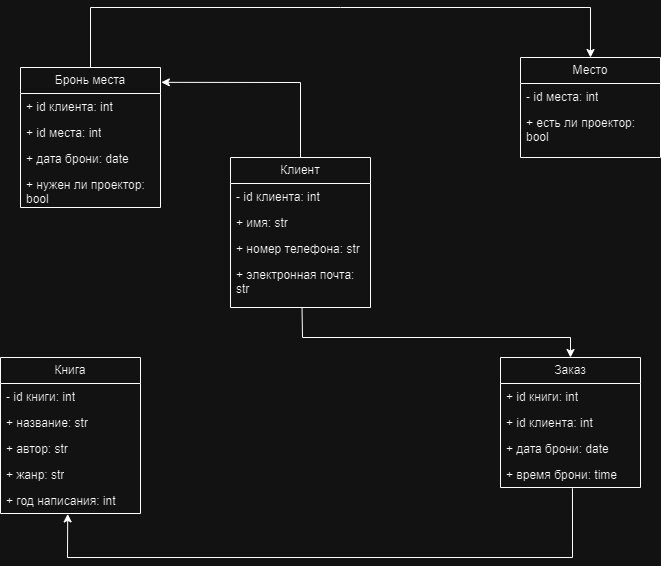

The diagram above was exported from draw.io. Its source (the exported page's mxGraphModel, read from the mxfile embedded in the PNG):
<mxGraphModel dx="1002" dy="567" grid="1" gridSize="10" guides="1" tooltips="1" connect="1" arrows="1" fold="1" page="1" pageScale="1" pageWidth="827" pageHeight="1169" math="0" shadow="0">
  <root>
    <mxCell id="0" />
    <mxCell id="1" parent="0" />
    <mxCell id="uAzMmOg_Et_YR731WxB3-1" value="Книга" style="swimlane;fontStyle=0;childLayout=stackLayout;horizontal=1;startSize=26;fillColor=none;horizontalStack=0;resizeParent=1;resizeParentMax=0;resizeLast=0;collapsible=1;marginBottom=0;whiteSpace=wrap;html=1;" vertex="1" parent="1">
      <mxGeometry x="90" y="380" width="140" height="156" as="geometry" />
    </mxCell>
    <mxCell id="uAzMmOg_Et_YR731WxB3-2" value="- id книги: int" style="text;strokeColor=none;fillColor=none;align=left;verticalAlign=top;spacingLeft=4;spacingRight=4;overflow=hidden;rotatable=0;points=[[0,0.5],[1,0.5]];portConstraint=eastwest;whiteSpace=wrap;html=1;" vertex="1" parent="uAzMmOg_Et_YR731WxB3-1">
      <mxGeometry y="26" width="140" height="26" as="geometry" />
    </mxCell>
    <mxCell id="uAzMmOg_Et_YR731WxB3-3" value="+ название: str" style="text;strokeColor=none;fillColor=none;align=left;verticalAlign=top;spacingLeft=4;spacingRight=4;overflow=hidden;rotatable=0;points=[[0,0.5],[1,0.5]];portConstraint=eastwest;whiteSpace=wrap;html=1;" vertex="1" parent="uAzMmOg_Et_YR731WxB3-1">
      <mxGeometry y="52" width="140" height="26" as="geometry" />
    </mxCell>
    <mxCell id="uAzMmOg_Et_YR731WxB3-4" value="+ автор: str" style="text;strokeColor=none;fillColor=none;align=left;verticalAlign=top;spacingLeft=4;spacingRight=4;overflow=hidden;rotatable=0;points=[[0,0.5],[1,0.5]];portConstraint=eastwest;whiteSpace=wrap;html=1;" vertex="1" parent="uAzMmOg_Et_YR731WxB3-1">
      <mxGeometry y="78" width="140" height="26" as="geometry" />
    </mxCell>
    <mxCell id="uAzMmOg_Et_YR731WxB3-6" value="+ жанр: str" style="text;strokeColor=none;fillColor=none;align=left;verticalAlign=top;spacingLeft=4;spacingRight=4;overflow=hidden;rotatable=0;points=[[0,0.5],[1,0.5]];portConstraint=eastwest;whiteSpace=wrap;html=1;" vertex="1" parent="uAzMmOg_Et_YR731WxB3-1">
      <mxGeometry y="104" width="140" height="26" as="geometry" />
    </mxCell>
    <mxCell id="uAzMmOg_Et_YR731WxB3-5" value="+ год написания: int" style="text;strokeColor=none;fillColor=none;align=left;verticalAlign=top;spacingLeft=4;spacingRight=4;overflow=hidden;rotatable=0;points=[[0,0.5],[1,0.5]];portConstraint=eastwest;whiteSpace=wrap;html=1;" vertex="1" parent="uAzMmOg_Et_YR731WxB3-1">
      <mxGeometry y="130" width="140" height="26" as="geometry" />
    </mxCell>
    <mxCell id="uAzMmOg_Et_YR731WxB3-8" value="Клиент" style="swimlane;fontStyle=0;childLayout=stackLayout;horizontal=1;startSize=26;fillColor=none;horizontalStack=0;resizeParent=1;resizeParentMax=0;resizeLast=0;collapsible=1;marginBottom=0;whiteSpace=wrap;html=1;" vertex="1" parent="1">
      <mxGeometry x="320" y="180" width="140" height="150" as="geometry" />
    </mxCell>
    <mxCell id="uAzMmOg_Et_YR731WxB3-9" value="- id клиента: int" style="text;strokeColor=none;fillColor=none;align=left;verticalAlign=top;spacingLeft=4;spacingRight=4;overflow=hidden;rotatable=0;points=[[0,0.5],[1,0.5]];portConstraint=eastwest;whiteSpace=wrap;html=1;" vertex="1" parent="uAzMmOg_Et_YR731WxB3-8">
      <mxGeometry y="26" width="140" height="26" as="geometry" />
    </mxCell>
    <mxCell id="uAzMmOg_Et_YR731WxB3-10" value="+ имя: str" style="text;strokeColor=none;fillColor=none;align=left;verticalAlign=top;spacingLeft=4;spacingRight=4;overflow=hidden;rotatable=0;points=[[0,0.5],[1,0.5]];portConstraint=eastwest;whiteSpace=wrap;html=1;" vertex="1" parent="uAzMmOg_Et_YR731WxB3-8">
      <mxGeometry y="52" width="140" height="26" as="geometry" />
    </mxCell>
    <mxCell id="uAzMmOg_Et_YR731WxB3-11" value="+ номер телефона: str" style="text;strokeColor=none;fillColor=none;align=left;verticalAlign=top;spacingLeft=4;spacingRight=4;overflow=hidden;rotatable=0;points=[[0,0.5],[1,0.5]];portConstraint=eastwest;whiteSpace=wrap;html=1;" vertex="1" parent="uAzMmOg_Et_YR731WxB3-8">
      <mxGeometry y="78" width="140" height="26" as="geometry" />
    </mxCell>
    <mxCell id="uAzMmOg_Et_YR731WxB3-12" value="+ электронная почта: str" style="text;strokeColor=none;fillColor=none;align=left;verticalAlign=top;spacingLeft=4;spacingRight=4;overflow=hidden;rotatable=0;points=[[0,0.5],[1,0.5]];portConstraint=eastwest;whiteSpace=wrap;html=1;" vertex="1" parent="uAzMmOg_Et_YR731WxB3-8">
      <mxGeometry y="104" width="140" height="46" as="geometry" />
    </mxCell>
    <mxCell id="uAzMmOg_Et_YR731WxB3-14" value="Место" style="swimlane;fontStyle=0;childLayout=stackLayout;horizontal=1;startSize=26;fillColor=none;horizontalStack=0;resizeParent=1;resizeParentMax=0;resizeLast=0;collapsible=1;marginBottom=0;whiteSpace=wrap;html=1;" vertex="1" parent="1">
      <mxGeometry x="610" y="80" width="140" height="100" as="geometry" />
    </mxCell>
    <mxCell id="uAzMmOg_Et_YR731WxB3-15" value="- id места: int" style="text;strokeColor=none;fillColor=none;align=left;verticalAlign=top;spacingLeft=4;spacingRight=4;overflow=hidden;rotatable=0;points=[[0,0.5],[1,0.5]];portConstraint=eastwest;whiteSpace=wrap;html=1;" vertex="1" parent="uAzMmOg_Et_YR731WxB3-14">
      <mxGeometry y="26" width="140" height="26" as="geometry" />
    </mxCell>
    <mxCell id="uAzMmOg_Et_YR731WxB3-16" value="+ есть ли проектор: bool" style="text;strokeColor=none;fillColor=none;align=left;verticalAlign=top;spacingLeft=4;spacingRight=4;overflow=hidden;rotatable=0;points=[[0,0.5],[1,0.5]];portConstraint=eastwest;whiteSpace=wrap;html=1;" vertex="1" parent="uAzMmOg_Et_YR731WxB3-14">
      <mxGeometry y="52" width="140" height="48" as="geometry" />
    </mxCell>
    <mxCell id="uAzMmOg_Et_YR731WxB3-20" value="Бронь места" style="swimlane;fontStyle=0;childLayout=stackLayout;horizontal=1;startSize=26;fillColor=none;horizontalStack=0;resizeParent=1;resizeParentMax=0;resizeLast=0;collapsible=1;marginBottom=0;whiteSpace=wrap;html=1;" vertex="1" parent="1">
      <mxGeometry x="110" y="90" width="140" height="140" as="geometry" />
    </mxCell>
    <mxCell id="uAzMmOg_Et_YR731WxB3-21" value="+ id клиента: int" style="text;strokeColor=none;fillColor=none;align=left;verticalAlign=top;spacingLeft=4;spacingRight=4;overflow=hidden;rotatable=0;points=[[0,0.5],[1,0.5]];portConstraint=eastwest;whiteSpace=wrap;html=1;" vertex="1" parent="uAzMmOg_Et_YR731WxB3-20">
      <mxGeometry y="26" width="140" height="26" as="geometry" />
    </mxCell>
    <mxCell id="uAzMmOg_Et_YR731WxB3-22" value="+ id места: int" style="text;strokeColor=none;fillColor=none;align=left;verticalAlign=top;spacingLeft=4;spacingRight=4;overflow=hidden;rotatable=0;points=[[0,0.5],[1,0.5]];portConstraint=eastwest;whiteSpace=wrap;html=1;" vertex="1" parent="uAzMmOg_Et_YR731WxB3-20">
      <mxGeometry y="52" width="140" height="26" as="geometry" />
    </mxCell>
    <mxCell id="uAzMmOg_Et_YR731WxB3-23" value="+ дата брони: date" style="text;strokeColor=none;fillColor=none;align=left;verticalAlign=top;spacingLeft=4;spacingRight=4;overflow=hidden;rotatable=0;points=[[0,0.5],[1,0.5]];portConstraint=eastwest;whiteSpace=wrap;html=1;" vertex="1" parent="uAzMmOg_Et_YR731WxB3-20">
      <mxGeometry y="78" width="140" height="26" as="geometry" />
    </mxCell>
    <mxCell id="uAzMmOg_Et_YR731WxB3-24" value="+ нужен ли проектор: bool" style="text;strokeColor=none;fillColor=none;align=left;verticalAlign=top;spacingLeft=4;spacingRight=4;overflow=hidden;rotatable=0;points=[[0,0.5],[1,0.5]];portConstraint=eastwest;whiteSpace=wrap;html=1;" vertex="1" parent="uAzMmOg_Et_YR731WxB3-20">
      <mxGeometry y="104" width="140" height="36" as="geometry" />
    </mxCell>
    <mxCell id="uAzMmOg_Et_YR731WxB3-26" value="Заказ" style="swimlane;fontStyle=0;childLayout=stackLayout;horizontal=1;startSize=26;fillColor=none;horizontalStack=0;resizeParent=1;resizeParentMax=0;resizeLast=0;collapsible=1;marginBottom=0;whiteSpace=wrap;html=1;" vertex="1" parent="1">
      <mxGeometry x="590" y="380" width="140" height="130" as="geometry" />
    </mxCell>
    <mxCell id="uAzMmOg_Et_YR731WxB3-27" value="+ id книги: int" style="text;strokeColor=none;fillColor=none;align=left;verticalAlign=top;spacingLeft=4;spacingRight=4;overflow=hidden;rotatable=0;points=[[0,0.5],[1,0.5]];portConstraint=eastwest;whiteSpace=wrap;html=1;" vertex="1" parent="uAzMmOg_Et_YR731WxB3-26">
      <mxGeometry y="26" width="140" height="26" as="geometry" />
    </mxCell>
    <mxCell id="uAzMmOg_Et_YR731WxB3-28" value="+ id клиента: int" style="text;strokeColor=none;fillColor=none;align=left;verticalAlign=top;spacingLeft=4;spacingRight=4;overflow=hidden;rotatable=0;points=[[0,0.5],[1,0.5]];portConstraint=eastwest;whiteSpace=wrap;html=1;" vertex="1" parent="uAzMmOg_Et_YR731WxB3-26">
      <mxGeometry y="52" width="140" height="26" as="geometry" />
    </mxCell>
    <mxCell id="uAzMmOg_Et_YR731WxB3-29" value="+ дата брони: date" style="text;strokeColor=none;fillColor=none;align=left;verticalAlign=top;spacingLeft=4;spacingRight=4;overflow=hidden;rotatable=0;points=[[0,0.5],[1,0.5]];portConstraint=eastwest;whiteSpace=wrap;html=1;" vertex="1" parent="uAzMmOg_Et_YR731WxB3-26">
      <mxGeometry y="78" width="140" height="26" as="geometry" />
    </mxCell>
    <mxCell id="uAzMmOg_Et_YR731WxB3-30" value="+ время брони: time" style="text;strokeColor=none;fillColor=none;align=left;verticalAlign=top;spacingLeft=4;spacingRight=4;overflow=hidden;rotatable=0;points=[[0,0.5],[1,0.5]];portConstraint=eastwest;whiteSpace=wrap;html=1;" vertex="1" parent="uAzMmOg_Et_YR731WxB3-26">
      <mxGeometry y="104" width="140" height="26" as="geometry" />
    </mxCell>
    <mxCell id="uAzMmOg_Et_YR731WxB3-33" value="" style="endArrow=classic;html=1;rounded=0;exitX=0.5;exitY=0;exitDx=0;exitDy=0;entryX=1.006;entryY=0.106;entryDx=0;entryDy=0;entryPerimeter=0;" edge="1" parent="1" source="uAzMmOg_Et_YR731WxB3-8" target="uAzMmOg_Et_YR731WxB3-20">
      <mxGeometry width="50" height="50" relative="1" as="geometry">
        <mxPoint x="390" y="320" as="sourcePoint" />
        <mxPoint x="440" y="270" as="targetPoint" />
        <Array as="points">
          <mxPoint x="390" y="105" />
        </Array>
      </mxGeometry>
    </mxCell>
    <mxCell id="uAzMmOg_Et_YR731WxB3-34" value="" style="endArrow=classic;html=1;rounded=0;exitX=0.5;exitY=0;exitDx=0;exitDy=0;entryX=0.5;entryY=0;entryDx=0;entryDy=0;" edge="1" parent="1" source="uAzMmOg_Et_YR731WxB3-20" target="uAzMmOg_Et_YR731WxB3-14">
      <mxGeometry width="50" height="50" relative="1" as="geometry">
        <mxPoint x="390" y="320" as="sourcePoint" />
        <mxPoint x="440" y="270" as="targetPoint" />
        <Array as="points">
          <mxPoint x="180" y="30" />
          <mxPoint x="430" y="30" />
          <mxPoint x="680" y="30" />
        </Array>
      </mxGeometry>
    </mxCell>
    <mxCell id="uAzMmOg_Et_YR731WxB3-35" value="" style="endArrow=classic;html=1;rounded=0;exitX=0.511;exitY=1.017;exitDx=0;exitDy=0;entryX=0.5;entryY=0;entryDx=0;entryDy=0;exitPerimeter=0;" edge="1" parent="1" source="uAzMmOg_Et_YR731WxB3-12" target="uAzMmOg_Et_YR731WxB3-26">
      <mxGeometry width="50" height="50" relative="1" as="geometry">
        <mxPoint x="400" y="190" as="sourcePoint" />
        <mxPoint x="261" y="115" as="targetPoint" />
        <Array as="points">
          <mxPoint x="392" y="360" />
          <mxPoint x="660" y="360" />
        </Array>
      </mxGeometry>
    </mxCell>
    <mxCell id="uAzMmOg_Et_YR731WxB3-36" value="" style="endArrow=classic;html=1;rounded=0;exitX=0.514;exitY=1.031;exitDx=0;exitDy=0;entryX=0.48;entryY=1.015;entryDx=0;entryDy=0;entryPerimeter=0;exitPerimeter=0;" edge="1" parent="1" source="uAzMmOg_Et_YR731WxB3-30" target="uAzMmOg_Et_YR731WxB3-5">
      <mxGeometry width="50" height="50" relative="1" as="geometry">
        <mxPoint x="410" y="200" as="sourcePoint" />
        <mxPoint x="271" y="125" as="targetPoint" />
        <Array as="points">
          <mxPoint x="662" y="580" />
          <mxPoint x="157" y="580" />
        </Array>
      </mxGeometry>
    </mxCell>
  </root>
</mxGraphModel>